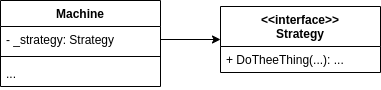

The diagram above was exported from draw.io. Its source (the exported page's mxGraphModel, read from the mxfile embedded in the PNG):
<mxGraphModel dx="1422" dy="816" grid="1" gridSize="10" guides="1" tooltips="1" connect="1" arrows="1" fold="1" page="1" pageScale="1" pageWidth="850" pageHeight="1100" math="0" shadow="0">
  <root>
    <mxCell id="0" />
    <mxCell id="1" parent="0" />
    <mxCell id="eUbxmSP1R9kQKCD76OOg-5" value="Machine" style="swimlane;fontStyle=1;align=center;verticalAlign=top;childLayout=stackLayout;horizontal=1;startSize=26;horizontalStack=0;resizeParent=1;resizeParentMax=0;resizeLast=0;collapsible=1;marginBottom=0;" vertex="1" parent="1">
      <mxGeometry x="60" y="70" width="160" height="86" as="geometry" />
    </mxCell>
    <mxCell id="eUbxmSP1R9kQKCD76OOg-6" value="- _strategy: Strategy" style="text;strokeColor=none;fillColor=none;align=left;verticalAlign=top;spacingLeft=4;spacingRight=4;overflow=hidden;rotatable=0;points=[[0,0.5],[1,0.5]];portConstraint=eastwest;" vertex="1" parent="eUbxmSP1R9kQKCD76OOg-5">
      <mxGeometry y="26" width="160" height="26" as="geometry" />
    </mxCell>
    <mxCell id="eUbxmSP1R9kQKCD76OOg-7" value="" style="line;strokeWidth=1;fillColor=none;align=left;verticalAlign=middle;spacingTop=-1;spacingLeft=3;spacingRight=3;rotatable=0;labelPosition=right;points=[];portConstraint=eastwest;" vertex="1" parent="eUbxmSP1R9kQKCD76OOg-5">
      <mxGeometry y="52" width="160" height="8" as="geometry" />
    </mxCell>
    <mxCell id="eUbxmSP1R9kQKCD76OOg-8" value="..." style="text;strokeColor=none;fillColor=none;align=left;verticalAlign=top;spacingLeft=4;spacingRight=4;overflow=hidden;rotatable=0;points=[[0,0.5],[1,0.5]];portConstraint=eastwest;" vertex="1" parent="eUbxmSP1R9kQKCD76OOg-5">
      <mxGeometry y="60" width="160" height="26" as="geometry" />
    </mxCell>
    <mxCell id="eUbxmSP1R9kQKCD76OOg-9" style="edgeStyle=orthogonalEdgeStyle;rounded=0;orthogonalLoop=1;jettySize=auto;html=1;exitX=1;exitY=0.5;exitDx=0;exitDy=0;entryX=0;entryY=0.5;entryDx=0;entryDy=0;" edge="1" parent="1" source="eUbxmSP1R9kQKCD76OOg-6" target="eUbxmSP1R9kQKCD76OOg-1">
      <mxGeometry relative="1" as="geometry" />
    </mxCell>
    <mxCell id="eUbxmSP1R9kQKCD76OOg-1" value="&lt;&lt;interface&gt;&gt;&#10;Strategy" style="swimlane;fontStyle=1;align=center;verticalAlign=top;childLayout=stackLayout;horizontal=1;startSize=40;horizontalStack=0;resizeParent=1;resizeParentMax=0;resizeLast=0;collapsible=1;marginBottom=0;" vertex="1" parent="1">
      <mxGeometry x="280" y="76" width="160" height="66" as="geometry" />
    </mxCell>
    <mxCell id="eUbxmSP1R9kQKCD76OOg-4" value="+ DoTheeThing(...): ..." style="text;strokeColor=none;fillColor=none;align=left;verticalAlign=top;spacingLeft=4;spacingRight=4;overflow=hidden;rotatable=0;points=[[0,0.5],[1,0.5]];portConstraint=eastwest;" vertex="1" parent="eUbxmSP1R9kQKCD76OOg-1">
      <mxGeometry y="40" width="160" height="26" as="geometry" />
    </mxCell>
  </root>
</mxGraphModel>